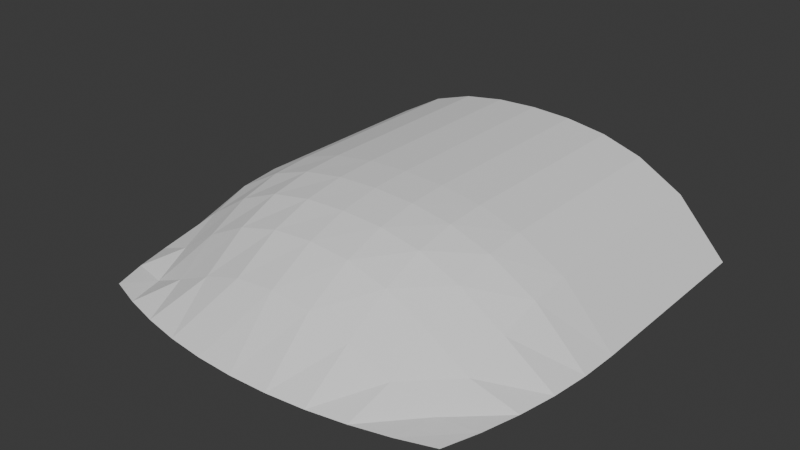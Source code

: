 # Source: Till_1x2.blend  (saved by Blender 5.1.29; exported with 4.5.12 LTS)
import bpy
from mathutils import Matrix  # noqa: F401  (used for matrix-valued properties, if any)

bpy.ops.wm.read_factory_settings(use_empty=True)
scene = bpy.context.scene
scene.name = 'Scene'

# ---- collections
col_collection = bpy.data.collections.new('Collection'); scene.collection.children.link(col_collection)

# ---- world
world_world = bpy.data.worlds.new('World'); scene.world = world_world
world_world.use_nodes = True; world_world.node_tree.nodes.clear()
_N = world_world.node_tree.nodes; _L = world_world.node_tree.links
n0 = _N.new('ShaderNodeOutputWorld'); n0.name = 'World Output'; n0.location = (200, 100)
n1 = _N.new('ShaderNodeBackground'); n1.name = 'Background'; n1.location = (-200, 100)
n1.inputs[0].default_value = (0.05088, 0.05088, 0.05088, 1.0)
_L.new(n1.outputs[0], n0.inputs[0])
n0.is_active_output = True
world_world.color = (0.05088, 0.05088, 0.05088)
world_world.sun_shadow_jitter_overblur = 0.0

# ---- meshes
me_grid_001 = bpy.data.meshes.new('Grid.001')
me_grid_001.from_pydata([(-0.9066, -0.9066, 0.0), (-0.738, -0.9652, 0.0), (-0.5611, -1.012, 0.0), (-0.3777, -1.047, 0.0), (-0.19, -1.068, 0.0), (-2.514e-08, -1.075, 0.0), (0.19, -1.068, 0.0), (0.3777, -1.047, 0.0), (0.5611, -1.012, 0.0), (0.738, -0.9652, 0.0), (0.9066, -0.9066, 0.0), (-0.9652, -0.738, 0.0), (-0.7813, -0.7827, 0.006087), (-0.5947, -0.8063, 0.09156), (-0.3972, -0.8201, 0.186), (-0.2001, -0.8245, 0.2517), (9.936e-09, -0.8256, 0.2717), (0.2001, -0.8245, 0.2517), (0.3972, -0.8201, 0.186), (0.5947, -0.8063, 0.09156), (0.7813, -0.7827, 0.006087), (0.9652, -0.738, 0.0), (-1.012, -0.5611, 0.0), (-0.8048, -0.5973, 0.09024), (-0.6043, -0.6054, 0.2266), (-0.4027, -0.6048, 0.3297), (-0.2029, -0.6015, 0.3827), (1.501e-08, -0.6002, 0.3976), (0.2029, -0.6015, 0.3827), (0.4027, -0.6048, 0.3297), (0.6043, -0.6054, 0.2266), (0.8048, -0.5973, 0.09024), (1.012, -0.5611, 0.0), (-1.047, -0.3777, 0.0), (-0.8191, -0.3978, 0.1849), (-0.6049, -0.403, 0.328), (-0.4034, -0.4036, 0.4124), (-0.2027, -0.4029, 0.4499), (1.908e-08, -0.4026, 0.4596), (0.2027, -0.4029, 0.4499), (0.4034, -0.4036, 0.4124), (0.6049, -0.403, 0.328), (0.8191, -0.3978, 0.1849), (1.047, -0.3777, 0.0), (-1.068, -0.19, 0.0), (-0.8246, -0.2012, 0.251), (-0.6016, -0.2032, 0.3823), (-0.4029, -0.2025, 0.4496), (-0.2014, -0.2013, 0.4812), (1.52e-08, -0.2009, 0.4898), (0.2014, -0.2013, 0.4812), (0.4029, -0.2025, 0.4496), (0.6016, -0.2032, 0.3823), (0.8246, -0.2012, 0.251), (1.068, -0.19, 0.0), (-1.075, 2.514e-08, 0.0), (-0.8264, 1.729e-08, 0.2706), (-0.6005, 1.518e-08, 0.3976), (-0.4027, 1.494e-08, 0.4596), (-0.2009, 1.513e-08, 0.4897), (1.523e-08, 1.505e-08, 0.4983), (0.2009, 1.513e-08, 0.4897), (0.4027, 1.582e-08, 0.4596), (0.6005, 1.528e-08, 0.3976), (0.8264, 7.962e-09, 0.2706), (1.075, -2.514e-08, 0.0), (1.075, 1.0, 0.0), (0.8264, 1.0, 0.2706), (0.6005, 1.0, 0.3976), (0.4027, 1.0, 0.4596), (0.2009, 1.0, 0.4897), (1.523e-08, 1.0, 0.4983), (-0.2009, 1.0, 0.4897), (-0.4027, 1.0, 0.4596), (-0.6005, 1.0, 0.3976), (-0.8264, 1.0, 0.2706), (-1.075, 1.0, 0.0), (1.075, 0.5, 0.0), (-0.4027, 0.5, 0.4596), (0.8264, 0.5, 0.2706), (-0.6005, 0.5, 0.3976), (0.4027, 0.5, 0.4596), (-1.075, 0.5, 0.0), (0.6005, 0.5, 0.3976), (-0.8264, 0.5, 0.2706), (0.2009, 0.5, 0.4897), (-0.2009, 0.5, 0.4897), (1.523e-08, 0.5, 0.4983), (-0.4027, 0.25, 0.4596), (-1.075, 0.25, 0.0), (0.6005, 0.25, 0.3976), (-0.8264, 0.25, 0.2706), (0.2009, 0.25, 0.4897), (-0.2009, 0.25, 0.4897), (1.075, 0.25, 0.0), (0.8264, 0.25, 0.2706), (-0.6005, 0.25, 0.3976), (0.4027, 0.25, 0.4596), (1.523e-08, 0.25, 0.4983), (1.075, 0.75, 0.0), (0.8264, 0.75, 0.2706), (-0.6005, 0.75, 0.3976), (0.4027, 0.75, 0.4596), (1.523e-08, 0.75, 0.4983), (-0.4027, 0.75, 0.4596), (-1.075, 0.75, 0.0), (0.6005, 0.75, 0.3976), (-0.8264, 0.75, 0.2706), (0.2009, 0.75, 0.4897), (-0.2009, 0.75, 0.4897)], [], [(0, 1, 12, 11), (1, 2, 13, 12), (2, 3, 14, 13), (3, 4, 15, 14), (4, 5, 16, 15), (5, 6, 17, 16), (6, 7, 18, 17), (7, 8, 19, 18), (8, 9, 20, 19), (9, 10, 21, 20), (11, 12, 23, 22), (12, 13, 24, 23), (13, 14, 25, 24), (14, 15, 26, 25), (15, 16, 27, 26), (16, 17, 28, 27), (17, 18, 29, 28), (18, 19, 30, 29), (19, 20, 31, 30), (20, 21, 32, 31), (22, 23, 34, 33), (23, 24, 35, 34), (24, 25, 36, 35), (25, 26, 37, 36), (26, 27, 38, 37), (27, 28, 39, 38), (28, 29, 40, 39), (29, 30, 41, 40), (30, 31, 42, 41), (31, 32, 43, 42), (33, 34, 45, 44), (34, 35, 46, 45), (35, 36, 47, 46), (36, 37, 48, 47), (37, 38, 49, 48), (38, 39, 50, 49), (39, 40, 51, 50), (40, 41, 52, 51), (41, 42, 53, 52), (42, 43, 54, 53), (44, 45, 56, 55), (45, 46, 57, 56), (46, 47, 58, 57), (47, 48, 59, 58), (48, 49, 60, 59), (49, 50, 61, 60), (50, 51, 62, 61), (51, 52, 63, 62), (52, 53, 64, 63), (53, 54, 65, 64), (100, 99, 66, 67), (101, 104, 73, 74), (102, 106, 68, 69), (105, 107, 75, 76), (103, 108, 70, 71), (104, 109, 72, 73), (106, 100, 67, 68), (107, 101, 74, 75), (108, 102, 69, 70), (109, 103, 71, 72), (93, 98, 87, 86), (92, 97, 81, 85), (91, 96, 80, 84), (90, 95, 79, 83), (88, 93, 86, 78), (98, 92, 85, 87), (89, 91, 84, 82), (97, 90, 83, 81), (96, 88, 78, 80), (95, 94, 77, 79), (64, 65, 94, 95), (57, 58, 88, 96), (62, 63, 90, 97), (55, 56, 91, 89), (60, 61, 92, 98), (58, 59, 93, 88), (63, 64, 95, 90), (56, 57, 96, 91), (61, 62, 97, 92), (59, 60, 98, 93), (86, 87, 103, 109), (85, 81, 102, 108), (84, 80, 101, 107), (83, 79, 100, 106), (78, 86, 109, 104), (87, 85, 108, 103), (82, 84, 107, 105), (81, 83, 106, 102), (80, 78, 104, 101), (79, 77, 99, 100)])
_uv = me_grid_001.uv_layers.new(name='UVMap')
_uv.uv.foreach_set('vector', [0.0, 0.0, 0.1, 0.0, 0.1, 0.1, 0.0, 0.1, 0.1, 0.0, 0.2, 0.0, 0.2, 0.1, 0.1, 0.1, 0.2, 0.0, 0.3, 0.0, 0.3, 0.1, 0.2, 0.1, 0.3, 0.0, 0.4, 0.0, 0.4, 0.1, 0.3, 0.1, 0.4, 0.0, 0.5, 0.0, 0.5, 0.1, 0.4, 0.1, 0.5, 0.0, 0.6, 0.0, 0.6, 0.1, 0.5, 0.1, 0.6, 0.0, 0.7, 0.0, 0.7, 0.1, 0.6, 0.1, 0.7, 0.0, 0.8, 0.0, 0.8, 0.1, 0.7, 0.1, 0.8, 0.0, 0.9, 0.0, 0.9, 0.1, 0.8, 0.1, 0.9, 0.0, 1.0, 0.0, 1.0, 0.1, 0.9, 0.1, 0.0, 0.1, 0.1, 0.1, 0.1, 0.2, 0.0, 0.2, 0.1, 0.1, 0.2, 0.1, 0.2, 0.2, 0.1, 0.2, 0.2, 0.1, 0.3, 0.1, 0.3, 0.2, 0.2, 0.2, 0.3, 0.1, 0.4, 0.1, 0.4, 0.2, 0.3, 0.2, 0.4, 0.1, 0.5, 0.1, 0.5, 0.2, 0.4, 0.2, 0.5, 0.1, 0.6, 0.1, 0.6, 0.2, 0.5, 0.2, 0.6, 0.1, 0.7, 0.1, 0.7, 0.2, 0.6, 0.2, 0.7, 0.1, 0.8, 0.1, 0.8, 0.2, 0.7, 0.2, 0.8, 0.1, 0.9, 0.1, 0.9, 0.2, 0.8, 0.2, 0.9, 0.1, 1.0, 0.1, 1.0, 0.2, 0.9, 0.2, 0.0, 0.2, 0.1, 0.2, 0.1, 0.3, 0.0, 0.3, 0.1, 0.2, 0.2, 0.2, 0.2, 0.3, 0.1, 0.3, 0.2, 0.2, 0.3, 0.2, 0.3, 0.3, 0.2, 0.3, 0.3, 0.2, 0.4, 0.2, 0.4, 0.3, 0.3, 0.3, 0.4, 0.2, 0.5, 0.2, 0.5, 0.3, 0.4, 0.3, 0.5, 0.2, 0.6, 0.2, 0.6, 0.3, 0.5, 0.3, 0.6, 0.2, 0.7, 0.2, 0.7, 0.3, 0.6, 0.3, 0.7, 0.2, 0.8, 0.2, 0.8, 0.3, 0.7, 0.3, 0.8, 0.2, 0.9, 0.2, 0.9, 0.3, 0.8, 0.3, 0.9, 0.2, 1.0, 0.2, 1.0, 0.3, 0.9, 0.3, 0.0, 0.3, 0.1, 0.3, 0.1, 0.4, 0.0, 0.4, 0.1, 0.3, 0.2, 0.3, 0.2, 0.4, 0.1, 0.4, 0.2, 0.3, 0.3, 0.3, 0.3, 0.4, 0.2, 0.4, 0.3, 0.3, 0.4, 0.3, 0.4, 0.4, 0.3, 0.4, 0.4, 0.3, 0.5, 0.3, 0.5, 0.4, 0.4, 0.4, 0.5, 0.3, 0.6, 0.3, 0.6, 0.4, 0.5, 0.4, 0.6, 0.3, 0.7, 0.3, 0.7, 0.4, 0.6, 0.4, 0.7, 0.3, 0.8, 0.3, 0.8, 0.4, 0.7, 0.4, 0.8, 0.3, 0.9, 0.3, 0.9, 0.4, 0.8, 0.4, 0.9, 0.3, 1.0, 0.3, 1.0, 0.4, 0.9, 0.4, 0.0, 0.4, 0.1, 0.4, 0.1, 0.5, 0.0, 0.5, 0.1, 0.4, 0.2, 0.4, 0.2, 0.5, 0.1, 0.5, 0.2, 0.4, 0.3, 0.4, 0.3, 0.5, 0.2, 0.5, 0.3, 0.4, 0.4, 0.4, 0.4, 0.5, 0.3, 0.5, 0.4, 0.4, 0.5, 0.4, 0.5, 0.5, 0.4, 0.5, 0.5, 0.4, 0.6, 0.4, 0.6, 0.5, 0.5, 0.5, 0.6, 0.4, 0.7, 0.4, 0.7, 0.5, 0.6, 0.5, 0.7, 0.4, 0.8, 0.4, 0.8, 0.5, 0.7, 0.5, 0.8, 0.4, 0.9, 0.4, 0.9, 0.5, 0.8, 0.5, 0.9, 0.4, 1.0, 0.4, 1.0, 0.5, 0.9, 0.5, 0.9, 0.5, 1.0, 0.5, 1.0, 0.5, 0.9, 0.5, 0.2, 0.5, 0.3, 0.5, 0.3, 0.5, 0.2, 0.5, 0.7, 0.5, 0.8, 0.5, 0.8, 0.5, 0.7, 0.5, 0.0, 0.5, 0.1, 0.5, 0.1, 0.5, 0.0, 0.5, 0.5, 0.5, 0.6, 0.5, 0.6, 0.5, 0.5, 0.5, 0.3, 0.5, 0.4, 0.5, 0.4, 0.5, 0.3, 0.5, 0.8, 0.5, 0.9, 0.5, 0.9, 0.5, 0.8, 0.5, 0.1, 0.5, 0.2, 0.5, 0.2, 0.5, 0.1, 0.5, 0.6, 0.5, 0.7, 0.5, 0.7, 0.5, 0.6, 0.5, 0.4, 0.5, 0.5, 0.5, 0.5, 0.5, 0.4, 0.5, 0.4, 0.5, 0.5, 0.5, 0.5, 0.5, 0.4, 0.5, 0.6, 0.5, 0.7, 0.5, 0.7, 0.5, 0.6, 0.5, 0.1, 0.5, 0.2, 0.5, 0.2, 0.5, 0.1, 0.5, 0.8, 0.5, 0.9, 0.5, 0.9, 0.5, 0.8, 0.5, 0.3, 0.5, 0.4, 0.5, 0.4, 0.5, 0.3, 0.5, 0.5, 0.5, 0.6, 0.5, 0.6, 0.5, 0.5, 0.5, 0.0, 0.5, 0.1, 0.5, 0.1, 0.5, 0.0, 0.5, 0.7, 0.5, 0.8, 0.5, 0.8, 0.5, 0.7, 0.5, 0.2, 0.5, 0.3, 0.5, 0.3, 0.5, 0.2, 0.5, 0.9, 0.5, 1.0, 0.5, 1.0, 0.5, 0.9, 0.5, 0.9, 0.5, 1.0, 0.5, 1.0, 0.5, 0.9, 0.5, 0.2, 0.5, 0.3, 0.5, 0.3, 0.5, 0.2, 0.5, 0.7, 0.5, 0.8, 0.5, 0.8, 0.5, 0.7, 0.5, 0.0, 0.5, 0.1, 0.5, 0.1, 0.5, 0.0, 0.5, 0.5, 0.5, 0.6, 0.5, 0.6, 0.5, 0.5, 0.5, 0.3, 0.5, 0.4, 0.5, 0.4, 0.5, 0.3, 0.5, 0.8, 0.5, 0.9, 0.5, 0.9, 0.5, 0.8, 0.5, 0.1, 0.5, 0.2, 0.5, 0.2, 0.5, 0.1, 0.5, 0.6, 0.5, 0.7, 0.5, 0.7, 0.5, 0.6, 0.5, 0.4, 0.5, 0.5, 0.5, 0.5, 0.5, 0.4, 0.5, 0.4, 0.5, 0.5, 0.5, 0.5, 0.5, 0.4, 0.5, 0.6, 0.5, 0.7, 0.5, 0.7, 0.5, 0.6, 0.5, 0.1, 0.5, 0.2, 0.5, 0.2, 0.5, 0.1, 0.5, 0.8, 0.5, 0.9, 0.5, 0.9, 0.5, 0.8, 0.5, 0.3, 0.5, 0.4, 0.5, 0.4, 0.5, 0.3, 0.5, 0.5, 0.5, 0.6, 0.5, 0.6, 0.5, 0.5, 0.5, 0.0, 0.5, 0.1, 0.5, 0.1, 0.5, 0.0, 0.5, 0.7, 0.5, 0.8, 0.5, 0.8, 0.5, 0.7, 0.5, 0.2, 0.5, 0.3, 0.5, 0.3, 0.5, 0.2, 0.5, 0.9, 0.5, 1.0, 0.5, 1.0, 0.5, 0.9, 0.5])
me_grid_001.update()

# ---- objects
ob_grid = bpy.data.objects.new('Grid', me_grid_001)

# ---- transforms, parenting, visibility, modifiers, constraints
ob_grid.location = (0.0, 0.0, 0.0)

# ---- collection membership
col_collection.objects.link(ob_grid)

# ---- scene / render settings (as saved in the file)
scene.frame_start = 1; scene.frame_end = 250; scene.frame_set(1)
scene.render.engine = 'BLENDER_EEVEE_NEXT'
scene.render.bake_bias = 0.0
scene.render.bake_samples = 0
scene.cycles.sampling_pattern = 'TABULATED_SOBOL'
scene.eevee.use_volume_custom_range = False
bpy.context.view_layer.update()

# ---- added for rendering (the .blend has no active camera and no usable light): camera, sun
cam_auto = bpy.data.cameras.new('AutoCamera')
cam_auto.lens = 50.0
cam_auto.sensor_width = 36.0
cam_auto.clip_end = 1000.0
ob_auto_camera = bpy.data.objects.new('AutoCamera', cam_auto)
scene.collection.objects.link(ob_auto_camera)
ob_auto_camera.location = (2.80289, -3.40101, 2.49145)
ob_auto_camera.rotation_euler = (1.09748, -7.21219e-08, 0.694738)
scene.camera = ob_auto_camera
light_auto_sun = bpy.data.lights.new('AutoSun', 'SUN')
light_auto_sun.energy = 3.0
light_auto_sun.angle = 0.0523599
ob_auto_sun = bpy.data.objects.new('AutoSun', light_auto_sun)
scene.collection.objects.link(ob_auto_sun)
ob_auto_sun.rotation_euler = (0.872665, 0.174533, 0.523599)
bpy.context.view_layer.update()
